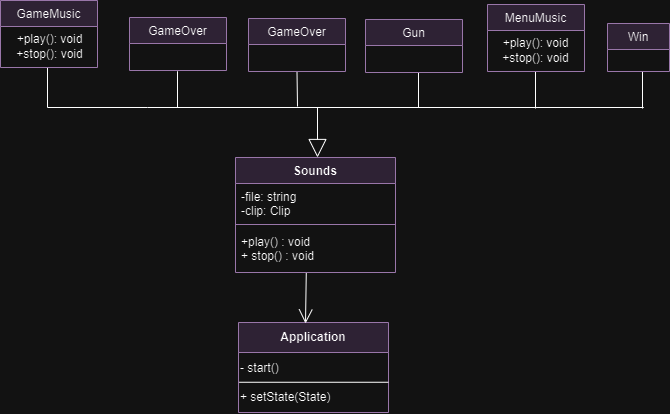

The diagram above was exported from draw.io. Its source (the exported page's mxGraphModel, read from the mxfile embedded in the PNG):
<mxGraphModel dx="2670" dy="2119" grid="1" gridSize="10" guides="1" tooltips="1" connect="1" arrows="1" fold="1" page="1" pageScale="1" pageWidth="827" pageHeight="1169" math="0" shadow="0">
  <root>
    <mxCell id="0" />
    <mxCell id="1" parent="0" />
    <mxCell id="EjUDHWmK31jazt1deyWJ-1" value="&lt;b&gt;Application&lt;/b&gt;" style="swimlane;fontStyle=0;childLayout=stackLayout;horizontal=1;startSize=30;horizontalStack=0;resizeParent=1;resizeParentMax=0;resizeLast=0;collapsible=1;marginBottom=0;whiteSpace=wrap;html=1;fillColor=#e1d5e7;strokeColor=#9673a6;" vertex="1" parent="1">
      <mxGeometry x="10" y="20" width="150" height="90" as="geometry">
        <mxRectangle x="140" y="480" width="80" height="30" as="alternateBounds" />
      </mxGeometry>
    </mxCell>
    <mxCell id="EjUDHWmK31jazt1deyWJ-2" value="- start()&lt;br&gt;&lt;br&gt;+ setState(State)" style="text;html=1;align=left;verticalAlign=middle;resizable=0;points=[];autosize=1;strokeColor=none;fillColor=none;" vertex="1" parent="EjUDHWmK31jazt1deyWJ-1">
      <mxGeometry y="30" width="150" height="60" as="geometry" />
    </mxCell>
    <mxCell id="EjUDHWmK31jazt1deyWJ-3" value="" style="endArrow=none;html=1;rounded=0;entryX=1;entryY=0.496;entryDx=0;entryDy=0;entryPerimeter=0;exitX=0.004;exitY=0.496;exitDx=0;exitDy=0;exitPerimeter=0;" edge="1" parent="EjUDHWmK31jazt1deyWJ-1" source="EjUDHWmK31jazt1deyWJ-2" target="EjUDHWmK31jazt1deyWJ-2">
      <mxGeometry width="50" height="50" relative="1" as="geometry">
        <mxPoint x="60" y="100" as="sourcePoint" />
        <mxPoint x="110" y="50" as="targetPoint" />
      </mxGeometry>
    </mxCell>
    <mxCell id="EjUDHWmK31jazt1deyWJ-4" value="" style="endArrow=open;endFill=1;endSize=12;html=1;rounded=0;entryX=0.467;entryY=-0.008;entryDx=0;entryDy=0;entryPerimeter=0;" edge="1" parent="1">
      <mxGeometry width="160" relative="1" as="geometry">
        <mxPoint x="77.78" y="-30" as="sourcePoint" />
        <mxPoint x="77" y="21" as="targetPoint" />
      </mxGeometry>
    </mxCell>
    <mxCell id="EjUDHWmK31jazt1deyWJ-5" value="Sounds" style="swimlane;fontStyle=1;align=center;verticalAlign=top;childLayout=stackLayout;horizontal=1;startSize=26;horizontalStack=0;resizeParent=1;resizeParentMax=0;resizeLast=0;collapsible=1;marginBottom=0;whiteSpace=wrap;html=1;fillColor=#e1d5e7;strokeColor=#9673a6;" vertex="1" parent="1">
      <mxGeometry x="7" y="-145" width="160" height="115" as="geometry" />
    </mxCell>
    <mxCell id="EjUDHWmK31jazt1deyWJ-6" value="-file: string&lt;br&gt;-clip: Clip" style="text;strokeColor=none;fillColor=none;align=left;verticalAlign=top;spacingLeft=4;spacingRight=4;overflow=hidden;rotatable=0;points=[[0,0.5],[1,0.5]];portConstraint=eastwest;whiteSpace=wrap;html=1;" vertex="1" parent="EjUDHWmK31jazt1deyWJ-5">
      <mxGeometry y="26" width="160" height="37" as="geometry" />
    </mxCell>
    <mxCell id="EjUDHWmK31jazt1deyWJ-7" value="" style="line;strokeWidth=1;fillColor=none;align=left;verticalAlign=middle;spacingTop=-1;spacingLeft=3;spacingRight=3;rotatable=0;labelPosition=right;points=[];portConstraint=eastwest;strokeColor=inherit;" vertex="1" parent="EjUDHWmK31jazt1deyWJ-5">
      <mxGeometry y="63" width="160" height="8" as="geometry" />
    </mxCell>
    <mxCell id="EjUDHWmK31jazt1deyWJ-8" value="+play() : void&lt;br&gt;+ stop() : void" style="text;strokeColor=none;fillColor=none;align=left;verticalAlign=top;spacingLeft=4;spacingRight=4;overflow=hidden;rotatable=0;points=[[0,0.5],[1,0.5]];portConstraint=eastwest;whiteSpace=wrap;html=1;" vertex="1" parent="EjUDHWmK31jazt1deyWJ-5">
      <mxGeometry y="71" width="160" height="44" as="geometry" />
    </mxCell>
    <mxCell id="EjUDHWmK31jazt1deyWJ-9" value="" style="endArrow=block;endSize=16;endFill=0;html=1;rounded=0;" edge="1" parent="1">
      <mxGeometry width="160" relative="1" as="geometry">
        <mxPoint x="89" y="-195" as="sourcePoint" />
        <mxPoint x="89" y="-145" as="targetPoint" />
      </mxGeometry>
    </mxCell>
    <mxCell id="EjUDHWmK31jazt1deyWJ-10" value="" style="endArrow=none;html=1;rounded=0;entryX=0.5;entryY=1;entryDx=0;entryDy=0;" edge="1" parent="1">
      <mxGeometry width="50" height="50" relative="1" as="geometry">
        <mxPoint x="-51" y="-205" as="sourcePoint" />
        <mxPoint x="-181" y="-235" as="targetPoint" />
        <Array as="points">
          <mxPoint x="-51" y="-231" />
          <mxPoint x="-51" y="-195" />
          <mxPoint x="-11" y="-195" />
          <mxPoint x="69" y="-195" />
          <mxPoint x="415" y="-195" />
          <mxPoint x="-81" y="-195" />
          <mxPoint x="-181" y="-195" />
        </Array>
      </mxGeometry>
    </mxCell>
    <mxCell id="EjUDHWmK31jazt1deyWJ-11" value="" style="endArrow=none;html=1;rounded=0;" edge="1" parent="1">
      <mxGeometry width="50" height="50" relative="1" as="geometry">
        <mxPoint x="190" y="-195" as="sourcePoint" />
        <mxPoint x="190" y="-230" as="targetPoint" />
      </mxGeometry>
    </mxCell>
    <mxCell id="EjUDHWmK31jazt1deyWJ-12" value="" style="endArrow=none;html=1;rounded=0;" edge="1" parent="1">
      <mxGeometry width="50" height="50" relative="1" as="geometry">
        <mxPoint x="307" y="-194" as="sourcePoint" />
        <mxPoint x="307" y="-231" as="targetPoint" />
      </mxGeometry>
    </mxCell>
    <mxCell id="EjUDHWmK31jazt1deyWJ-13" value="" style="endArrow=none;html=1;rounded=0;entryX=0.5;entryY=1;entryDx=0;entryDy=0;" edge="1" parent="1" target="EjUDHWmK31jazt1deyWJ-17">
      <mxGeometry width="50" height="50" relative="1" as="geometry">
        <mxPoint x="69" y="-196" as="sourcePoint" />
        <mxPoint x="69.46000000000001" y="-235" as="targetPoint" />
      </mxGeometry>
    </mxCell>
    <mxCell id="EjUDHWmK31jazt1deyWJ-14" value="&lt;span style=&quot;font-weight: normal;&quot;&gt;GameMusic&lt;/span&gt;" style="swimlane;fontStyle=1;align=center;verticalAlign=top;childLayout=stackLayout;horizontal=1;startSize=26;horizontalStack=0;resizeParent=1;resizeParentMax=0;resizeLast=0;collapsible=1;marginBottom=0;whiteSpace=wrap;html=1;fillColor=#e1d5e7;strokeColor=#9673a6;" vertex="1" parent="1">
      <mxGeometry x="-228" y="-302" width="97" height="67" as="geometry" />
    </mxCell>
    <mxCell id="EjUDHWmK31jazt1deyWJ-15" value="+play(): void&lt;br&gt;+stop(): void" style="text;html=1;align=center;verticalAlign=middle;resizable=0;points=[];autosize=1;strokeColor=none;fillColor=none;" vertex="1" parent="EjUDHWmK31jazt1deyWJ-14">
      <mxGeometry y="26" width="97" height="41" as="geometry" />
    </mxCell>
    <mxCell id="EjUDHWmK31jazt1deyWJ-16" value="&lt;span style=&quot;font-weight: normal;&quot;&gt;GameOver&lt;/span&gt;" style="swimlane;fontStyle=1;align=center;verticalAlign=top;childLayout=stackLayout;horizontal=1;startSize=26;horizontalStack=0;resizeParent=1;resizeParentMax=0;resizeLast=0;collapsible=1;marginBottom=0;whiteSpace=wrap;html=1;fillColor=#e1d5e7;strokeColor=#9673a6;" vertex="1" parent="1">
      <mxGeometry x="-99" y="-285" width="97" height="53" as="geometry" />
    </mxCell>
    <mxCell id="EjUDHWmK31jazt1deyWJ-17" value="&lt;span style=&quot;font-weight: normal;&quot;&gt;GameOver&lt;/span&gt;" style="swimlane;fontStyle=1;align=center;verticalAlign=top;childLayout=stackLayout;horizontal=1;startSize=26;horizontalStack=0;resizeParent=1;resizeParentMax=0;resizeLast=0;collapsible=1;marginBottom=0;whiteSpace=wrap;html=1;fillColor=#e1d5e7;strokeColor=#9673a6;" vertex="1" parent="1">
      <mxGeometry x="20" y="-284" width="97" height="53" as="geometry" />
    </mxCell>
    <mxCell id="EjUDHWmK31jazt1deyWJ-18" value="&lt;span style=&quot;font-weight: normal;&quot;&gt;Gun&lt;/span&gt;" style="swimlane;fontStyle=1;align=center;verticalAlign=top;childLayout=stackLayout;horizontal=1;startSize=26;horizontalStack=0;resizeParent=1;resizeParentMax=0;resizeLast=0;collapsible=1;marginBottom=0;whiteSpace=wrap;html=1;fillColor=#e1d5e7;strokeColor=#9673a6;" vertex="1" parent="1">
      <mxGeometry x="137" y="-283" width="97" height="53" as="geometry" />
    </mxCell>
    <mxCell id="EjUDHWmK31jazt1deyWJ-19" value="&lt;span style=&quot;font-weight: normal;&quot;&gt;MenuMusic&lt;/span&gt;" style="swimlane;fontStyle=1;align=center;verticalAlign=top;childLayout=stackLayout;horizontal=1;startSize=26;horizontalStack=0;resizeParent=1;resizeParentMax=0;resizeLast=0;collapsible=1;marginBottom=0;whiteSpace=wrap;html=1;fillColor=#e1d5e7;strokeColor=#9673a6;" vertex="1" parent="1">
      <mxGeometry x="259" y="-298" width="97" height="67" as="geometry" />
    </mxCell>
    <mxCell id="EjUDHWmK31jazt1deyWJ-20" value="+play(): void&lt;br&gt;+stop(): void" style="text;html=1;align=center;verticalAlign=middle;resizable=0;points=[];autosize=1;strokeColor=none;fillColor=none;" vertex="1" parent="EjUDHWmK31jazt1deyWJ-19">
      <mxGeometry y="26" width="97" height="41" as="geometry" />
    </mxCell>
    <mxCell id="EjUDHWmK31jazt1deyWJ-21" value="" style="endArrow=none;html=1;rounded=0;" edge="1" parent="1">
      <mxGeometry width="50" height="50" relative="1" as="geometry">
        <mxPoint x="414" y="-194" as="sourcePoint" />
        <mxPoint x="414" y="-231" as="targetPoint" />
      </mxGeometry>
    </mxCell>
    <mxCell id="EjUDHWmK31jazt1deyWJ-22" value="&lt;span style=&quot;font-weight: normal;&quot;&gt;Win&lt;/span&gt;" style="swimlane;fontStyle=1;align=center;verticalAlign=top;childLayout=stackLayout;horizontal=1;startSize=26;horizontalStack=0;resizeParent=1;resizeParentMax=0;resizeLast=0;collapsible=1;marginBottom=0;whiteSpace=wrap;html=1;fillColor=#e1d5e7;strokeColor=#9673a6;" vertex="1" parent="1">
      <mxGeometry x="379" y="-279" width="62" height="48" as="geometry" />
    </mxCell>
  </root>
</mxGraphModel>